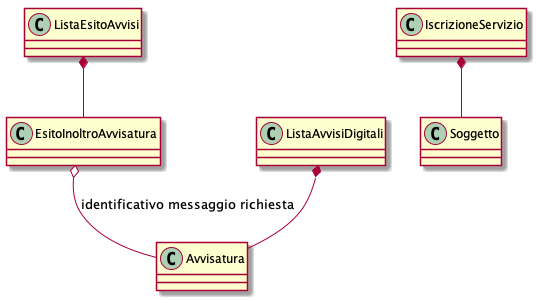

The diagram above was rendered by PlantUML. Its source (embedded in the PNG):
@startuml



class Avvisatura {

}

class EsitoInoltroAvvisatura {
}



class ListaEsitoAvvisi{
}

class ListaAvvisiDigitali {
}



class IscrizioneServizio {
}

class Soggetto {
}


EsitoInoltroAvvisatura o-- Avvisatura : identificativo messaggio richiesta 
ListaAvvisiDigitali *-- Avvisatura
ListaEsitoAvvisi    *-- EsitoInoltroAvvisatura

IscrizioneServizio *-- Soggetto 
@enduml